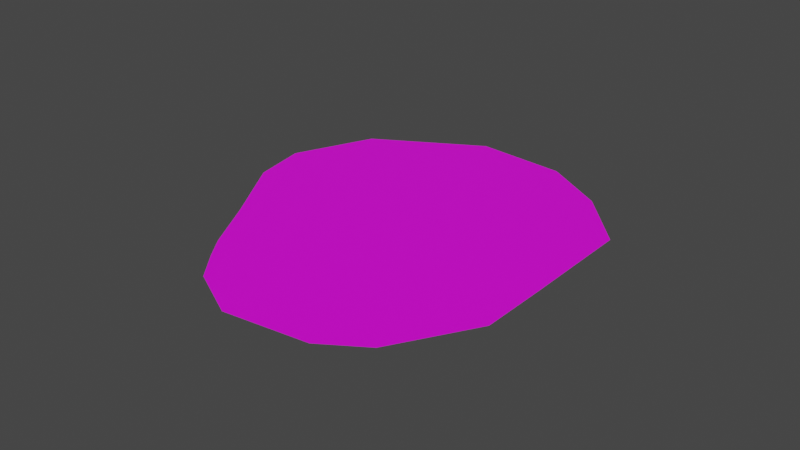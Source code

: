 # Source: desert9.blend  (saved by Blender 2.83.18; exported with 4.5.12 LTS)
import bpy
from mathutils import Matrix  # noqa: F401  (used for matrix-valued properties, if any)

bpy.ops.wm.read_factory_settings(use_empty=True)
scene = bpy.context.scene
scene.name = 'Scene'

# ---- collections
col_collection = bpy.data.collections.new('Collection'); scene.collection.children.link(col_collection)

# ---- images (referenced by path relative to the original .blend; pixels are not part of the script)
import os
ASSET_DIR = os.environ.get("B2B_ASSET_DIR", "")  # directory of the original .blend (textures are referenced by path, not embedded)
HERE = os.path.dirname(os.path.abspath(__file__))  # packed textures are extracted next to this script under _unpacked/

def load_image(name, relpath, width, height, colorspace="sRGB"):
    """Load a texture the original file referenced (path relative to the .blend, or extracted next to this script)."""
    p = next((c for c in (os.path.join(HERE, relpath), os.path.join(ASSET_DIR, relpath)) if relpath and os.path.exists(c)), "")
    if p:
        img = bpy.data.images.load(p, check_existing=True)
        img.name = name
    else:  # same state as the original file: an image datablock whose file is absent (Cycles renders it pink)
        img = bpy.data.images.new(name, width, height)
        img.source = "FILE"
        img.filepath = "//" + (relpath or name)
    img.colorspace_settings.name = colorspace
    return img
img_desert9 = load_image('desert9', 'desert9.png', 1024, 1024, 'sRGB')

# ---- materials (node trees are filled in below, after node groups)
mat_sand = bpy.data.materials.new('Sand')

# ---- material node trees
mat_sand.use_nodes = True; mat_sand.node_tree.nodes.clear()
_N = mat_sand.node_tree.nodes; _L = mat_sand.node_tree.links
n0 = _N.new('ShaderNodeOutputMaterial'); n0.name = 'Material Output'; n0.location = (1300, 355)
n1 = _N.new('ShaderNodeBsdfPrincipled'); n1.name = 'Principled BSDF'; n1.location = (988, 347)
n1.distribution = 'GGX'
n1.subsurface_method = 'BURLEY'
n1.inputs[3].default_value = 1.45
n1.inputs[27].default_value = (0.0, 0.0, 0.0, 1.0)
n1.inputs[28].default_value = 1.0
n2 = _N.new('ShaderNodeTexImage'); n2.name = 'Image Texture'; n2.location = (698, 327)
n2.image = img_desert9
_L.new(n1.outputs[0], n0.inputs[0])
_L.new(n2.outputs[0], n1.inputs[0])
n0.is_active_output = True

# ---- world
world_world = bpy.data.worlds.new('World'); scene.world = world_world
world_world.use_nodes = True; world_world.node_tree.nodes.clear()
_N = world_world.node_tree.nodes; _L = world_world.node_tree.links
n0 = _N.new('ShaderNodeOutputWorld'); n0.name = 'World Output'; n0.location = (300, 300)
n1 = _N.new('ShaderNodeBackground'); n1.name = 'Background'; n1.location = (10, 300)
n1.inputs[0].default_value = (0.05088, 0.05088, 0.05088, 1.0)
_L.new(n1.outputs[0], n0.inputs[0])
n0.is_active_output = True
world_world.color = (0.05088, 0.05088, 0.05088)
world_world.use_sun_shadow = False
world_world.sun_shadow_jitter_overblur = 0.0

# ---- meshes
me_okr_g = bpy.data.meshes.new('Okrąg')
me_okr_g.from_pydata([(-3.035, 1.253, 0.0), (-3.085, 0.1756, 0.0), (-2.834, -0.4144, 0.0), (-1.957, -1.165, 0.0), (-1.1, -1.319, 0.0), (0.3263, -1.559, 0.0), (1.153, -1.024, 0.0), (1.748, -0.3234, 0.0), (2.033, 0.805, 0.0), (1.497, 2.254, 0.0), (0.5791, 2.865, 0.0), (-0.1235, 2.865, 0.0), (-1.11, 2.483, 0.0), (-1.868, 2.221, 0.0), (-2.167, 2.079, 0.0), (-2.573, 1.859, 0.0)], [], [(1, 2, 3, 4, 5, 6, 7, 8, 9, 10, 11, 12, 13, 14, 15, 0)])
_uv = me_okr_g.uv_layers.new(name='MapaUV')
_uv.uv.foreach_set('vector', [0.3475, 0.0, 0.4962, 0.00606, 0.7303, 0.1182, 0.8328, 0.2675, 1.0, 0.5176, 0.9501, 0.709, 0.8455, 0.8687, 0.6227, 1.0, 0.264, 1.0, 0.05684, 0.8707, 0.0002774, 0.7394, 0.003934, 0.5287, 0.0, 0.3687, 0.006803, 0.3031, 0.02195, 0.2121, 0.1167, 0.08375])
me_okr_g.materials.append(mat_sand)
me_okr_g.materials.append(None)
me_okr_g.use_remesh_fix_poles = True
me_okr_g.use_remesh_preserve_attributes = False
me_okr_g.use_mirror_vertex_groups = False
me_okr_g.update()

# ---- objects
ob_okr_g = bpy.data.objects.new('Okrąg', me_okr_g)

# ---- transforms, parenting, visibility, modifiers, constraints
ob_okr_g.location = (0.0, 0.0, 0.0)
ob_okr_g.rotation_euler = (0.0, -0.0, 1.745)
ob_okr_g.lineart.crease_threshold = 0.0

# ---- collection membership
col_collection.objects.link(ob_okr_g)

# ---- scene / render settings (as saved in the file)
scene.frame_start = 1; scene.frame_end = 250; scene.frame_set(17)
scene.render.engine = 'CYCLES'
scene.cycles.use_denoising = False
scene.cycles.samples = 128
scene.cycles.sampling_pattern = 'TABULATED_SOBOL'
scene.cycles.use_adaptive_sampling = False
scene.cycles.use_light_tree = False
scene.view_settings.view_transform = 'Filmic'
bpy.context.view_layer.update()

# ---- added for rendering (the .blend has no active camera and no usable light): camera, sun
cam_auto = bpy.data.cameras.new('AutoCamera')
cam_auto.lens = 50.0
cam_auto.sensor_width = 36.0
cam_auto.clip_end = 1000.0
ob_auto_camera = bpy.data.objects.new('AutoCamera', cam_auto)
scene.collection.objects.link(ob_auto_camera)
ob_auto_camera.location = (6.68897, -9.32049, 5.79278)
ob_auto_camera.rotation_euler = (1.09748, -7.21219e-08, 0.694738)
scene.camera = ob_auto_camera
light_auto_sun = bpy.data.lights.new('AutoSun', 'SUN')
light_auto_sun.energy = 3.0
light_auto_sun.angle = 0.0523599
ob_auto_sun = bpy.data.objects.new('AutoSun', light_auto_sun)
scene.collection.objects.link(ob_auto_sun)
ob_auto_sun.rotation_euler = (0.872665, 0.174533, 0.523599)
bpy.context.view_layer.update()

